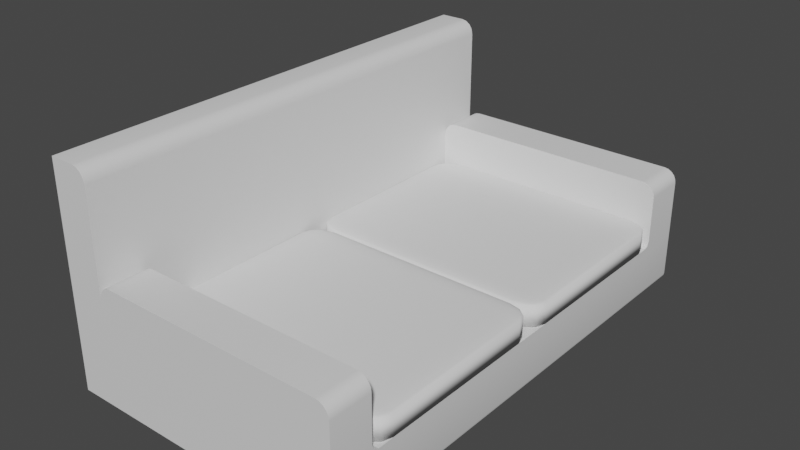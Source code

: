 # Source: couch.blend  (saved by Blender 3.4.6; exported with 4.5.12 LTS)
import bpy
from mathutils import Matrix  # noqa: F401  (used for matrix-valued properties, if any)

bpy.ops.wm.read_factory_settings(use_empty=True)
scene = bpy.context.scene
scene.name = 'Scene'

# ---- collections
col_collection = bpy.data.collections.new('Collection'); scene.collection.children.link(col_collection)

# ---- materials (node trees are filled in below, after node groups)
mat_material = bpy.data.materials.new('Material')
mat_material.alpha_threshold = 0.0
mat_material.use_transparent_shadow = False
mat_material.roughness = 0.5
mat_material.line_color = (0.0, 0.0, 0.0, 1.0)

# ---- node groups
ng_auto_smooth = bpy.data.node_groups.new('Auto Smooth', 'GeometryNodeTree')
_s = ng_auto_smooth.interface.new_socket(name='Geometry', in_out='OUTPUT', socket_type='NodeSocketGeometry')
_s = ng_auto_smooth.interface.new_socket(name='Geometry', in_out='INPUT', socket_type='NodeSocketGeometry')
_s = ng_auto_smooth.interface.new_socket(name='Angle', in_out='INPUT', socket_type='NodeSocketFloat')
_s.subtype = 'ANGLE'
_s.min_value = 0.0
_s.max_value = 3.142
ng_auto_smooth.is_modifier = True
_N = ng_auto_smooth.nodes; _L = ng_auto_smooth.links
n0 = _N.new('NodeGroupOutput'); n0.name = 'Group Output'; n0.location = (480, -100)
n1 = _N.new('NodeGroupInput'); n1.name = 'Group Input'; n1.location = (-420, -300)
n2 = _N.new('NodeGroupInput'); n2.name = 'Group Input.001'; n2.location = (-60, -100)
n3 = _N.new('GeometryNodeSetShadeSmooth'); n3.name = 'Set Shade Smooth'; n3.location = (120, -100)
n3.domain = 'EDGE'
n4 = _N.new('GeometryNodeSetShadeSmooth'); n4.name = 'Set Shade Smooth.001'; n4.location = (300, -100)
n5 = _N.new('GeometryNodeInputMeshEdgeAngle'); n5.name = 'Edge Angle'; n5.location = (-420, -220)
n6 = _N.new('GeometryNodeInputEdgeSmooth'); n6.name = 'Is Edge Smooth'; n6.location = (-60, -160)
n7 = _N.new('GeometryNodeInputShadeSmooth'); n7.name = 'Is Face Smooth'; n7.location = (-240, -340)
n8 = _N.new('FunctionNodeBooleanMath'); n8.name = 'Boolean Math'; n8.location = (-60, -220)
n9 = _N.new('FunctionNodeCompare'); n9.name = 'Compare'; n9.location = (-240, -180)
n9.operation = 'LESS_EQUAL'
_L.new(n5.outputs[0], n9.inputs[0])
_L.new(n4.outputs[0], n0.inputs[0])
_L.new(n1.outputs[1], n9.inputs[1])
_L.new(n9.outputs[0], n8.inputs[0])
_L.new(n7.outputs[0], n8.inputs[1])
_L.new(n2.outputs[0], n3.inputs[0])
_L.new(n6.outputs[0], n3.inputs[1])
_L.new(n3.outputs[0], n4.inputs[0])
_L.new(n8.outputs[0], n3.inputs[2])
n0.is_active_output = True

# ---- material node trees
mat_material.use_nodes = True; mat_material.node_tree.nodes.clear()
_N = mat_material.node_tree.nodes; _L = mat_material.node_tree.links
n0 = _N.new('ShaderNodeOutputMaterial'); n0.name = 'Material Output'; n0.location = (300, 300)
n1 = _N.new('ShaderNodeBsdfPrincipled'); n1.name = 'Principled BSDF'; n1.location = (10, 300)
n1.distribution = 'GGX'
n1.subsurface_method = 'RANDOM_WALK_SKIN'
n1.inputs[3].default_value = 1.45
n1.inputs[27].default_value = (0.0, 0.0, 0.0, 1.0)
n1.inputs[28].default_value = 1.0
_L.new(n1.outputs[0], n0.inputs[0])
n0.is_active_output = True

# ---- world
world_world = bpy.data.worlds.new('World'); scene.world = world_world
world_world.use_nodes = True; world_world.node_tree.nodes.clear()
_N = world_world.node_tree.nodes; _L = world_world.node_tree.links
n0 = _N.new('ShaderNodeOutputWorld'); n0.name = 'World Output'; n0.location = (300, 300)
n1 = _N.new('ShaderNodeBackground'); n1.name = 'Background'; n1.location = (10, 300)
n1.inputs[0].default_value = (0.05088, 0.05088, 0.05088, 1.0)
_L.new(n1.outputs[0], n0.inputs[0])
n0.is_active_output = True
world_world.color = (0.05088, 0.05088, 0.05088)
world_world.use_sun_shadow = False
world_world.sun_shadow_jitter_overblur = 0.0

# ---- meshes
me_cube = bpy.data.meshes.new('Cube')
me_cube.from_pydata([(0.8757, 1.732, 0.1847), (0.8757, -1.732, 0.1847), (-0.8757, 1.732, 0.1847), (-0.8757, 1.732, -0.1847), (-0.8757, -1.732, 0.1847), (-0.8757, -1.732, -0.1847), (-0.8757, 1.428, -0.1847), (-0.8757, -1.428, -0.1847), (-1.147, -1.428, -0.1847), (-1.147, -1.732, -0.1847), (-1.147, -1.732, 0.1847), (-1.147, 1.732, 0.1847), (-1.147, 1.732, -0.1847), (-1.147, 1.428, 0.1847), (-1.147, 1.428, -0.1847), (-1.147, -1.428, 0.1847), (-1.147, 1.428, 1.357), (-1.147, 1.732, 1.357), (-1.147, -1.732, 1.357), (-1.147, -1.428, 1.357), (0.8757, -1.732, 0.5574), (0.7827, -1.732, 0.6503), (0.8711, -1.732, 0.5861), (0.8579, -1.732, 0.612), (0.8373, -1.732, 0.6326), (0.8114, -1.732, 0.6458), (-0.7827, -1.732, 0.6503), (-0.8757, -1.732, 0.5574), (-0.8114, -1.732, 0.6458), (-0.8373, -1.732, 0.6326), (-0.8579, -1.732, 0.612), (-0.8711, -1.732, 0.5861), (0.7827, -1.428, 0.6503), (0.8757, -1.428, 0.5574), (0.8114, -1.428, 0.6458), (0.8373, -1.428, 0.6326), (0.8579, -1.428, 0.612), (0.8711, -1.428, 0.5861), (-0.7827, 1.428, 0.6503), (-0.8757, 1.428, 0.5574), (-0.8114, 1.428, 0.6458), (-0.8373, 1.428, 0.6326), (-0.8579, 1.428, 0.612), (-0.8711, 1.428, 0.5861), (-0.8757, 1.732, 0.5574), (-0.7827, 1.732, 0.6503), (-0.8711, 1.732, 0.5861), (-0.8579, 1.732, 0.612), (-0.8373, 1.732, 0.6326), (-0.8114, 1.732, 0.6458), (0.7827, 1.732, 0.6503), (0.8757, 1.732, 0.5574), (0.8114, 1.732, 0.6458), (0.8373, 1.732, 0.6326), (0.8579, 1.732, 0.612), (0.8711, 1.732, 0.5861), (0.8757, 1.428, 0.5574), (0.7827, 1.428, 0.6503), (0.8711, 1.428, 0.5861), (0.8579, 1.428, 0.612), (0.8373, 1.428, 0.6326), (0.8114, 1.428, 0.6458), (-0.8757, -1.428, 0.5574), (-0.7827, -1.428, 0.6503), (-0.8711, -1.428, 0.5861), (-0.8579, -1.428, 0.612), (-0.8373, -1.428, 0.6326), (-0.8114, -1.428, 0.6458), (-0.9726, 1.428, 1.357), (-0.8757, 1.428, 1.26), (-0.9355, 1.428, 1.35), (-0.9041, 1.428, 1.329), (-0.883, 1.428, 1.297), (-0.9726, 1.732, 1.357), (-0.8757, 1.732, 1.26), (-0.9355, 1.732, 1.35), (-0.9041, 1.732, 1.329), (-0.883, 1.732, 1.297), (-0.8757, -1.732, 1.26), (-0.9726, -1.732, 1.357), (-0.883, -1.732, 1.297), (-0.9041, -1.732, 1.329), (-0.9355, -1.732, 1.35), (-0.8757, -1.428, 1.26), (-0.9726, -1.428, 1.357), (-0.883, -1.428, 1.297), (-0.9041, -1.428, 1.329), (-0.9355, -1.428, 1.35), (0.8757, 1.428, 0.2319), (0.8757, 1.381, 0.1847), (0.8757, 1.428, 0.1376), (0.8757, 1.475, 0.1847), (0.8757, 1.414, 0.1985), (0.8757, -1.381, 0.1847), (0.8757, -1.428, 0.2319), (0.8757, -1.475, 0.1847), (0.8757, -1.428, 0.1376), (0.8757, -1.414, 0.1985), (-0.8757, -1.428, 0.2319), (-0.8757, -1.381, 0.1847), (-0.8757, -1.428, 0.2319), (-0.8757, -1.475, 0.1847), (-0.8757, -1.414, 0.1985), (-0.8757, 1.381, 0.1847), (-0.8757, 1.428, 0.2319), (-0.8757, 1.475, 0.1847), (-0.8757, 1.428, 0.2319), (-0.8757, 1.414, 0.1985), (0.8757, -1.192e-07, 0.1847), (-0.8757, 1.192e-07, 0.1847), (-0.8757, 1.381, 0.1839), (0.8757, 1.381, 0.1839), (0.8757, -1.381, 0.1839), (-0.8757, -1.381, 0.1839), (0.8757, -1.192e-07, 0.1839), (-0.8757, 1.192e-07, 0.1839), (0.8757, 1.732, -0.1483), (0.8392, 1.732, -0.1847), (0.8708, 1.732, -0.1665), (0.8574, 1.732, -0.1798), (0.8392, -1.732, -0.1847), (0.8757, -1.732, -0.1483), (0.8574, -1.732, -0.1798), (0.8708, -1.732, -0.1665), (0.8392, -1.428, -0.1847), (0.8757, -1.428, -0.1483), (0.8574, -1.428, -0.1798), (0.8708, -1.428, -0.1665), (0.8757, 1.428, -0.1483), (0.8392, 1.428, -0.1847), (0.8708, 1.428, -0.1665), (0.8574, 1.428, -0.1798)], [], [(100, 99, 109, 103, 106, 69, 83), (7, 124, 120, 5), (128, 90, 89, 108, 93, 96, 125), (94, 98, 62, 64, 65, 66, 67, 63, 32, 34, 35, 36, 37, 33), (116, 0, 91, 90, 128), (125, 96, 95, 1, 121), (3, 2, 0, 116, 118, 119, 117), (13, 15, 19, 16), (7, 5, 9, 8), (0, 2, 44, 46, 47, 48, 49, 45, 50, 52, 53, 54, 55, 51), (104, 88, 56, 58, 59, 60, 61, 57, 38, 40, 41, 42, 43, 39), (120, 122, 123, 121, 1, 4, 5), (1, 95, 94, 33, 20), (50, 45, 38, 57), (4, 101, 100, 83, 78), (6, 129, 124, 7), (32, 63, 26, 21), (14, 13, 11, 12), (9, 10, 15, 8), (8, 15, 13, 14), (2, 3, 12, 11), (5, 4, 10, 9), (3, 6, 14, 12), (68, 73, 17, 16), (6, 7, 8, 14), (10, 4, 78, 80, 81, 82, 79, 18), (2, 11, 17, 73, 75, 76, 77, 74), (2, 105, 104, 39, 44), (11, 13, 16, 17), (79, 84, 19, 18), (15, 10, 18, 19), (84, 68, 16, 19), (98, 101, 4, 27, 62), (32, 21, 25, 34), (34, 25, 24, 35), (35, 24, 23, 36), (36, 23, 22, 37), (37, 22, 20, 33), (38, 45, 49, 40), (40, 49, 48, 41), (41, 48, 47, 42), (42, 47, 46, 43), (43, 46, 44, 39), (50, 57, 61, 52), (52, 61, 60, 53), (53, 60, 59, 54), (54, 59, 58, 55), (55, 58, 56, 51), (26, 63, 67, 28), (28, 67, 66, 29), (29, 66, 65, 30), (30, 65, 64, 31), (31, 64, 62, 27), (4, 1, 20, 22, 23, 24, 25, 21, 26, 28, 29, 30, 31, 27), (69, 74, 77, 72), (72, 77, 76, 71), (71, 76, 75, 70), (70, 75, 73, 68), (78, 83, 85, 80), (80, 85, 86, 81), (81, 86, 87, 82), (82, 87, 84, 79), (83, 69, 72, 85), (85, 72, 71, 86), (86, 71, 70, 87), (87, 70, 68, 84), (106, 105, 2, 74, 69), (88, 92, 89, 90, 91), (93, 97, 94, 95, 96), (98, 102, 99, 100, 101), (103, 107, 104, 105, 106), (103, 89, 92, 107), (107, 92, 88, 104), (98, 94, 97, 102), (102, 97, 93, 99), (88, 91, 0, 51, 56), (114, 115, 113, 112), (111, 110, 115, 114), (129, 117, 119, 131), (131, 119, 118, 130), (130, 118, 116, 128), (120, 124, 126, 122), (122, 126, 127, 123), (123, 127, 125, 121), (124, 129, 131, 126), (126, 131, 130, 127), (127, 130, 128, 125), (3, 117, 129, 6)])
me_cube.polygons.foreach_set('use_smooth', [True] * 88)
_uv = me_cube.uv_layers.new(name='UVMap')
_uv.uv.foreach_set('vector', [0.875, 0.6667, 0.875, 0.6653, 0.875, 0.625, 0.875, 0.5847, 0.875, 0.5833, 0.875, 0.5833, 0.875, 0.6667, 0.125, 0.6667, 0.3698, 0.6667, 0.3698, 0.75, 0.125, 0.75, 0.3996, 0.5833, 0.5931, 0.5833, 0.625, 0.5847, 0.625, 0.625, 0.625, 0.6653, 0.5931, 0.6667, 0.3996, 0.6667, 0.625, 0.6667, 0.875, 0.6667, 0.875, 0.6667, 0.8744, 0.6667, 0.8725, 0.6667, 0.8695, 0.6667, 0.8658, 0.6667, 0.8617, 0.6667, 0.6383, 0.6667, 0.6342, 0.6667, 0.6305, 0.6667, 0.6258, 0.6667, 0.6252, 0.6667, 0.625, 0.6667, 0.3996, 0.5, 0.625, 0.5, 0.625, 0.5704, 0.5931, 0.5833, 0.3996, 0.5833, 0.3996, 0.6667, 0.5931, 0.6667, 0.625, 0.6796, 0.625, 0.75, 0.3996, 0.75, 0.375, 0.25, 0.625, 0.25, 0.625, 0.5, 0.3996, 0.5, 0.3873, 0.4993, 0.3783, 0.4974, 0.375, 0.4948, 0.625, 0.1667, 0.625, 0.08333, 0.625, 0.08333, 0.625, 0.1667, 0.125, 0.6667, 0.125, 0.75, 0.125, 0.75, 0.125, 0.6667, 0.625, 0.5, 0.625, 0.25, 0.625, 0.25, 0.625, 0.2506, 0.625, 0.2525, 0.625, 0.2555, 0.625, 0.2592, 0.625, 0.2633, 0.625, 0.4867, 0.625, 0.4908, 0.625, 0.4945, 0.625, 0.4975, 0.625, 0.4994, 0.625, 0.5, 0.875, 0.5833, 0.625, 0.5833, 0.625, 0.5833, 0.6252, 0.5833, 0.6258, 0.5833, 0.6305, 0.5833, 0.6342, 0.5833, 0.6383, 0.5833, 0.8617, 0.5833, 0.8658, 0.5833, 0.8695, 0.5833, 0.8725, 0.5833, 0.8744, 0.5833, 0.875, 0.5833, 0.375, 0.7552, 0.3783, 0.7526, 0.3873, 0.7507, 0.3996, 0.75, 0.625, 0.75, 0.625, 1.0, 0.375, 1.0, 0.625, 0.75, 0.625, 0.6796, 0.625, 0.6667, 0.625, 0.6667, 0.625, 0.75, 0.6383, 0.5, 0.8617, 0.5, 0.8617, 0.5833, 0.6383, 0.5833, 0.625, 0.0, 0.625, 0.07041, 0.625, 0.08333, 0.625, 0.08333, 0.625, 0.0, 0.125, 0.5833, 0.3698, 0.5833, 0.3698, 0.6667, 0.125, 0.6667, 0.6383, 0.6667, 0.8617, 0.6667, 0.8617, 0.75, 0.6383, 0.75, 0.375, 0.1667, 0.625, 0.1667, 0.625, 0.25, 0.375, 0.25, 0.375, 0.0, 0.625, 0.0, 0.625, 0.08333, 0.375, 0.08333, 0.375, 0.08333, 0.625, 0.08333, 0.625, 0.1667, 0.375, 0.1667, 0.625, 0.25, 0.375, 0.25, 0.375, 0.25, 0.625, 0.25, 0.375, 1.0, 0.625, 1.0, 0.625, 1.0, 0.375, 1.0, 0.125, 0.5, 0.125, 0.5833, 0.125, 0.5833, 0.125, 0.5, 0.625, 0.1667, 0.625, 0.25, 0.625, 0.25, 0.625, 0.1667, 0.125, 0.5833, 0.125, 0.6667, 0.125, 0.6667, 0.125, 0.5833, 0.625, 1.0, 0.625, 1.0, 0.625, 1.0, 0.625, 1.0, 0.625, 1.0, 0.625, 1.0, 0.625, 1.0, 0.625, 1.0, 0.625, 0.25, 0.625, 0.25, 0.625, 0.25, 0.625, 0.25, 0.625, 0.25, 0.625, 0.25, 0.625, 0.25, 0.625, 0.25, 0.625, 0.25, 0.625, 0.1796, 0.625, 0.1667, 0.625, 0.1667, 0.625, 0.25, 0.625, 0.25, 0.625, 0.1667, 0.625, 0.1667, 0.625, 0.25, 0.625, 0.0, 0.625, 0.08333, 0.625, 0.08333, 0.625, 0.0, 0.625, 0.08333, 0.625, 0.0, 0.625, 0.0, 0.625, 0.08333, 0.875, 0.6667, 0.875, 0.5833, 0.875, 0.5833, 0.875, 0.6667, 0.625, 0.08333, 0.625, 0.07041, 0.625, 0.0, 0.625, 0.0, 0.625, 0.08333, 0.6383, 0.6667, 0.6383, 0.75, 0.6342, 0.75, 0.6342, 0.6667, 0.6342, 0.6667, 0.6342, 0.75, 0.6305, 0.75, 0.6305, 0.6667, 0.6305, 0.6667, 0.6305, 0.75, 0.625, 0.75, 0.6258, 0.6667, 0.6258, 0.6667, 0.625, 0.75, 0.625, 0.75, 0.6252, 0.6667, 0.6252, 0.6667, 0.625, 0.75, 0.625, 0.75, 0.625, 0.6667, 0.8617, 0.5833, 0.8617, 0.5, 0.8658, 0.5, 0.8658, 0.5833, 0.8658, 0.5833, 0.8658, 0.5, 0.875, 0.5, 0.875, 0.5833, 0.625, 0.1667, 0.625, 0.25, 0.625, 0.25, 0.625, 0.1667, 0.625, 0.1667, 0.625, 0.25, 0.625, 0.25, 0.625, 0.1667, 0.625, 0.1667, 0.625, 0.25, 0.625, 0.25, 0.625, 0.1667, 0.6383, 0.5, 0.6383, 0.5833, 0.6342, 0.5833, 0.6342, 0.5, 0.6342, 0.5, 0.6342, 0.5833, 0.6305, 0.5833, 0.6305, 0.5, 0.6305, 0.5, 0.6305, 0.5833, 0.6258, 0.5833, 0.625, 0.5, 0.625, 0.5, 0.6258, 0.5833, 0.6252, 0.5833, 0.625, 0.5, 0.625, 0.5, 0.6252, 0.5833, 0.625, 0.5833, 0.625, 0.5, 0.8617, 0.75, 0.8617, 0.6667, 0.8658, 0.6667, 0.8658, 0.75, 0.8658, 0.75, 0.8658, 0.6667, 0.875, 0.6667, 0.875, 0.75, 0.625, 0.0, 0.625, 0.08333, 0.625, 0.08333, 0.625, 0.0, 0.625, 0.0, 0.625, 0.08333, 0.625, 0.08333, 0.625, 0.0, 0.625, 0.0, 0.625, 0.08333, 0.625, 0.08333, 0.625, 0.0, 0.625, 1.0, 0.625, 0.75, 0.625, 0.75, 0.625, 0.7506, 0.625, 0.7525, 0.625, 0.7555, 0.625, 0.7592, 0.625, 0.7633, 0.625, 0.9867, 0.625, 0.9908, 0.625, 0.9945, 0.625, 0.9975, 0.625, 0.9994, 0.625, 1.0, 0.625, 0.1667, 0.625, 0.25, 0.625, 0.25, 0.625, 0.1667, 0.625, 0.1667, 0.625, 0.25, 0.625, 0.25, 0.625, 0.1667, 0.625, 0.1667, 0.625, 0.25, 0.625, 0.25, 0.625, 0.1667, 0.625, 0.1667, 0.625, 0.25, 0.625, 0.25, 0.625, 0.1667, 0.625, 0.0, 0.625, 0.08333, 0.625, 0.08333, 0.625, 0.0, 0.625, 0.0, 0.625, 0.08333, 0.625, 0.08333, 0.625, 0.0, 0.625, 0.0, 0.625, 0.08333, 0.625, 0.08333, 0.625, 0.0, 0.625, 0.0, 0.625, 0.08333, 0.625, 0.08333, 0.625, 0.0, 0.875, 0.6667, 0.875, 0.5833, 0.875, 0.5833, 0.875, 0.6667, 0.875, 0.6667, 0.875, 0.5833, 0.875, 0.5833, 0.875, 0.6667, 0.875, 0.6667, 0.875, 0.5833, 0.875, 0.5833, 0.875, 0.6667, 0.875, 0.6667, 0.875, 0.5833, 0.875, 0.5833, 0.875, 0.6667, 0.625, 0.1667, 0.625, 0.1796, 0.625, 0.25, 0.625, 0.25, 0.625, 0.1667, 0.625, 0.5833, 0.625, 0.5833, 0.625, 0.5833, 0.5931, 0.5833, 0.625, 0.5704, 0.625, 0.6653, 0.625, 0.6663, 0.625, 0.6667, 0.625, 0.6796, 0.5931, 0.6667, 0.875, 0.6667, 0.875, 0.6663, 0.875, 0.6653, 0.875, 0.6667, 0.875, 0.6667, 0.625, 0.1667, 0.625, 0.1667, 0.625, 0.1667, 0.625, 0.1796, 0.625, 0.1667, 0.875, 0.5847, 0.625, 0.5847, 0.625, 0.5833, 0.875, 0.5833, 0.875, 0.5833, 0.625, 0.5833, 0.625, 0.5833, 0.875, 0.5833, 0.875, 0.6667, 0.625, 0.6667, 0.625, 0.6667, 0.875, 0.6667, 0.875, 0.6667, 0.625, 0.6667, 0.625, 0.6653, 0.875, 0.6653, 0.625, 0.5833, 0.625, 0.5704, 0.625, 0.5, 0.625, 0.5, 0.625, 0.5833, 0.625, 0.625, 0.875, 0.625, 0.875, 0.6653, 0.625, 0.6653, 0.625, 0.5847, 0.875, 0.5847, 0.875, 0.625, 0.625, 0.625, 0.3698, 0.5833, 0.3698, 0.5, 0.3724, 0.5, 0.3724, 0.5833, 0.3724, 0.5833, 0.3724, 0.5, 0.3873, 0.5, 0.3873, 0.5833, 0.3873, 0.5833, 0.3873, 0.5, 0.3996, 0.5, 0.3996, 0.5833, 0.3698, 0.75, 0.3698, 0.6667, 0.3724, 0.6667, 0.3724, 0.75, 0.3724, 0.75, 0.3724, 0.6667, 0.3873, 0.6667, 0.3873, 0.75, 0.3873, 0.75, 0.3873, 0.6667, 0.3996, 0.6667, 0.3996, 0.75, 0.3698, 0.6667, 0.3698, 0.5833, 0.3724, 0.5833, 0.3724, 0.6667, 0.3724, 0.6667, 0.3724, 0.5833, 0.3873, 0.5833, 0.3873, 0.6667, 0.3873, 0.6667, 0.3873, 0.5833, 0.3996, 0.5833, 0.3996, 0.6667, 0.125, 0.5, 0.3698, 0.5, 0.3698, 0.5833, 0.125, 0.5833])
me_cube.materials.append(mat_material)
me_cube.use_mirror_vertex_groups = False
me_cube.update()
me_cube_001 = bpy.data.meshes.new('Cube.001')
me_cube_001.from_pydata([(-0.81, -0.81, -1.0), (-0.81, -1.0, -0.81), (-1.0, -0.81, -0.81), (-0.81, -0.9049, -0.9746), (-0.9049, -0.81, -0.9746), (-0.9009, -0.9009, -0.95), (-0.9049, -0.9746, -0.81), (-0.81, -0.9746, -0.9049), (-0.9009, -0.95, -0.9009), (-0.9746, -0.81, -0.9049), (-0.9746, -0.9049, -0.81), (-0.95, -0.9009, -0.9009), (-0.81, -1.0, 0.81), (-0.81, -0.81, 1.0), (-1.0, -0.81, 0.81), (-0.81, -0.9746, 0.9049), (-0.9049, -0.9746, 0.81), (-0.9009, -0.95, 0.9009), (-0.9049, -0.81, 0.9746), (-0.81, -0.9049, 0.9746), (-0.9009, -0.9009, 0.95), (-0.9746, -0.9049, 0.81), (-0.9746, -0.81, 0.9049), (-0.95, -0.9009, 0.9009), (-0.81, 0.81, -1.0), (-1.0, 0.81, -0.81), (-0.81, 1.0, -0.81), (-0.9049, 0.81, -0.9746), (-0.81, 0.9049, -0.9746), (-0.9009, 0.9009, -0.95), (-0.9746, 0.9049, -0.81), (-0.9746, 0.81, -0.9049), (-0.95, 0.9009, -0.9009), (-0.81, 0.9746, -0.9049), (-0.9049, 0.9746, -0.81), (-0.9009, 0.95, -0.9009), (-0.81, 0.81, 1.0), (-0.81, 1.0, 0.81), (-1.0, 0.81, 0.81), (-0.81, 0.9049, 0.9746), (-0.9049, 0.81, 0.9746), (-0.9009, 0.9009, 0.95), (-0.9049, 0.9746, 0.81), (-0.81, 0.9746, 0.9049), (-0.9009, 0.95, 0.9009), (-0.9746, 0.81, 0.9049), (-0.9746, 0.9049, 0.81), (-0.95, 0.9009, 0.9009), (0.81, -0.81, -1.0), (1.0, -0.81, -0.81), (0.81, -1.0, -0.81), (0.9049, -0.81, -0.9746), (0.81, -0.9049, -0.9746), (0.9009, -0.9009, -0.95), (0.9746, -0.9049, -0.81), (0.9746, -0.81, -0.9049), (0.95, -0.9009, -0.9009), (0.81, -0.9746, -0.9049), (0.9049, -0.9746, -0.81), (0.9009, -0.95, -0.9009), (0.81, -0.81, 1.0), (0.81, -1.0, 0.81), (1.0, -0.81, 0.81), (0.81, -0.9049, 0.9746), (0.9049, -0.81, 0.9746), (0.9009, -0.9009, 0.95), (0.9049, -0.9746, 0.81), (0.81, -0.9746, 0.9049), (0.9009, -0.95, 0.9009), (0.9746, -0.81, 0.9049), (0.9746, -0.9049, 0.81), (0.95, -0.9009, 0.9009), (0.81, 0.81, -1.0), (0.81, 1.0, -0.81), (1.0, 0.81, -0.81), (0.81, 0.9049, -0.9746), (0.9049, 0.81, -0.9746), (0.9009, 0.9009, -0.95), (0.9049, 0.9746, -0.81), (0.81, 0.9746, -0.9049), (0.9009, 0.95, -0.9009), (0.9746, 0.81, -0.9049), (0.9746, 0.9049, -0.81), (0.95, 0.9009, -0.9009), (0.81, 0.81, 1.0), (1.0, 0.81, 0.81), (0.81, 1.0, 0.81), (0.9049, 0.81, 0.9746), (0.81, 0.9049, 0.9746), (0.9009, 0.9009, 0.95), (0.9746, 0.9049, 0.81), (0.9746, 0.81, 0.9049), (0.95, 0.9009, 0.9009), (0.81, 0.9746, 0.9049), (0.9049, 0.9746, 0.81), (0.9009, 0.95, 0.9009)], [], [(50, 61, 12, 1), (74, 85, 62, 49), (84, 36, 13, 60), (2, 14, 38, 25), (26, 37, 86, 73), (0, 3, 5, 4), (3, 7, 8, 5), (1, 6, 8, 7), (6, 10, 11, 8), (2, 9, 11, 10), (9, 4, 5, 11), (5, 8, 11), (12, 15, 17, 16), (15, 19, 20, 17), (13, 18, 20, 19), (18, 22, 23, 20), (14, 21, 23, 22), (21, 16, 17, 23), (17, 20, 23), (24, 27, 29, 28), (27, 31, 32, 29), (25, 30, 32, 31), (30, 34, 35, 32), (26, 33, 35, 34), (33, 28, 29, 35), (29, 32, 35), (36, 39, 41, 40), (39, 43, 44, 41), (37, 42, 44, 43), (42, 46, 47, 44), (38, 45, 47, 46), (45, 40, 41, 47), (41, 44, 47), (48, 51, 53, 52), (51, 55, 56, 53), (49, 54, 56, 55), (54, 58, 59, 56), (50, 57, 59, 58), (57, 52, 53, 59), (53, 56, 59), (60, 63, 65, 64), (63, 67, 68, 65), (61, 66, 68, 67), (66, 70, 71, 68), (62, 69, 71, 70), (69, 64, 65, 71), (65, 68, 71), (72, 75, 77, 76), (75, 79, 80, 77), (73, 78, 80, 79), (78, 82, 83, 80), (74, 81, 83, 82), (81, 76, 77, 83), (77, 80, 83), (84, 87, 89, 88), (87, 91, 92, 89), (85, 90, 92, 91), (90, 94, 95, 92), (86, 93, 95, 94), (93, 88, 89, 95), (89, 92, 95), (24, 0, 4, 27), (27, 4, 9, 31), (31, 9, 2, 25), (1, 12, 16, 6), (6, 16, 21, 10), (10, 21, 14, 2), (13, 36, 40, 18), (18, 40, 45, 22), (22, 45, 38, 14), (37, 26, 34, 42), (42, 34, 30, 46), (46, 30, 25, 38), (72, 24, 28, 75), (75, 28, 33, 79), (79, 33, 26, 73), (36, 84, 88, 39), (39, 88, 93, 43), (43, 93, 86, 37), (85, 74, 82, 90), (90, 82, 78, 94), (94, 78, 73, 86), (48, 72, 76, 51), (51, 76, 81, 55), (55, 81, 74, 49), (84, 60, 64, 87), (87, 64, 69, 91), (91, 69, 62, 85), (61, 50, 58, 66), (66, 58, 54, 70), (70, 54, 49, 62), (0, 48, 52, 3), (3, 52, 57, 7), (7, 57, 50, 1), (60, 13, 19, 63), (63, 19, 15, 67), (67, 15, 12, 61), (24, 72, 48, 0)])
me_cube_001.polygons.foreach_set('use_smooth', [True] * 98)
_uv = me_cube_001.uv_layers.new(name='UVMap')
_uv.uv.foreach_set('vector', [0.3988, 0.7738, 0.6013, 0.7738, 0.6012, 0.9762, 0.3988, 0.9763, 0.3988, 0.5238, 0.6013, 0.5238, 0.6012, 0.7262, 0.3988, 0.7263, 0.6488, 0.5238, 0.8513, 0.5238, 0.8512, 0.7262, 0.6488, 0.7263, 0.3988, 0.02375, 0.6013, 0.02375, 0.6012, 0.2262, 0.3988, 0.2263, 0.3988, 0.2738, 0.6013, 0.2738, 0.6012, 0.4762, 0.3988, 0.4763, 0.1488, 0.7263, 0.1488, 0.7381, 0.1374, 0.7376, 0.1369, 0.7263, 0.1488, 0.7381, 0.1488, 0.75, 0.1374, 0.75, 0.1374, 0.7376, 0.3988, 0.9763, 0.3988, 1.0, 0.375, 0.9876, 0.375, 0.9762, 0.3988, 0.0, 0.3988, 0.01189, 0.375, 0.01239, 0.375, 0.0, 0.3988, 0.02375, 0.375, 0.02375, 0.375, 0.01239, 0.3988, 0.01189, 0.125, 0.7262, 0.1369, 0.7263, 0.1374, 0.7376, 0.125, 0.7376, 0.1374, 0.7376, 0.1374, 0.75, 0.125, 0.7376, 0.6012, 0.9762, 0.6131, 0.9762, 0.6126, 1.0, 0.6012, 1.0, 0.6131, 0.9762, 0.625, 0.9762, 0.625, 1.0, 0.6126, 1.0, 0.8512, 0.7262, 0.875, 0.7262, 0.875, 0.7376, 0.8513, 0.75, 0.625, 0.02375, 0.6131, 0.02375, 0.6126, 0.01239, 0.625, 0.01239, 0.6013, 0.02375, 0.6013, 0.01189, 0.6126, 0.01239, 0.6131, 0.02375, 0.6013, 0.01189, 0.6012, 0.0, 0.6126, 0.0, 0.6126, 0.01239, 0.6126, 0.0, 0.625, 0.01239, 0.6126, 0.01239, 0.1488, 0.5238, 0.1369, 0.5238, 0.1374, 0.5124, 0.1487, 0.5119, 0.1369, 0.5238, 0.125, 0.5238, 0.125, 0.5124, 0.1374, 0.5124, 0.3988, 0.2263, 0.3988, 0.2381, 0.375, 0.2376, 0.375, 0.2262, 0.3988, 0.2381, 0.3988, 0.2619, 0.375, 0.2624, 0.375, 0.2376, 0.3988, 0.2738, 0.375, 0.2738, 0.375, 0.2624, 0.3988, 0.2619, 0.1488, 0.5, 0.1487, 0.5119, 0.1374, 0.5124, 0.1374, 0.5, 0.1374, 0.5124, 0.125, 0.5124, 0.1374, 0.5, 0.8513, 0.5238, 0.8513, 0.5, 0.875, 0.5124, 0.875, 0.5238, 0.625, 0.2738, 0.6131, 0.2738, 0.6126, 0.2624, 0.625, 0.25, 0.6013, 0.2738, 0.6013, 0.2619, 0.6126, 0.2624, 0.6131, 0.2738, 0.6013, 0.2619, 0.6012, 0.2381, 0.6126, 0.2376, 0.6126, 0.2624, 0.6012, 0.2262, 0.6131, 0.2262, 0.6126, 0.2376, 0.6012, 0.2381, 0.6131, 0.2262, 0.625, 0.2262, 0.625, 0.2376, 0.6126, 0.2376, 0.625, 0.2376, 0.6126, 0.2437, 0.6126, 0.2376, 0.3512, 0.7262, 0.3631, 0.7263, 0.3626, 0.7376, 0.3513, 0.7381, 0.3631, 0.7263, 0.3869, 0.7263, 0.3874, 0.7376, 0.3626, 0.7376, 0.3988, 0.7263, 0.3988, 0.7381, 0.3874, 0.7376, 0.3869, 0.7263, 0.3988, 0.7381, 0.3988, 0.7619, 0.375, 0.7624, 0.3874, 0.7376, 0.3988, 0.7738, 0.375, 0.7738, 0.375, 0.7624, 0.3988, 0.7619, 0.3512, 0.75, 0.3513, 0.7381, 0.3626, 0.7376, 0.3626, 0.75, 0.3626, 0.7376, 0.3687, 0.7376, 0.3626, 0.75, 0.6488, 0.7263, 0.6487, 0.75, 0.6374, 0.75, 0.6369, 0.7263, 0.625, 0.7738, 0.6131, 0.7738, 0.6126, 0.7624, 0.625, 0.7624, 0.6013, 0.7738, 0.6013, 0.7619, 0.6126, 0.7624, 0.6131, 0.7738, 0.6013, 0.7619, 0.6012, 0.7381, 0.6126, 0.7376, 0.6126, 0.7624, 0.6012, 0.7262, 0.6131, 0.7263, 0.6126, 0.7376, 0.6012, 0.7381, 0.6131, 0.7263, 0.6369, 0.7263, 0.6374, 0.75, 0.6126, 0.7376, 0.625, 0.7624, 0.6126, 0.7624, 0.6126, 0.7563, 0.3513, 0.5238, 0.3513, 0.5119, 0.3626, 0.5124, 0.3631, 0.5237, 0.3513, 0.5119, 0.3512, 0.5, 0.3626, 0.5, 0.3626, 0.5124, 0.3988, 0.4763, 0.3988, 0.4881, 0.375, 0.4876, 0.375, 0.4762, 0.3988, 0.4881, 0.3988, 0.5119, 0.3874, 0.5124, 0.375, 0.4876, 0.3988, 0.5238, 0.3869, 0.5238, 0.3874, 0.5124, 0.3988, 0.5119, 0.3869, 0.5238, 0.3631, 0.5237, 0.3626, 0.5124, 0.3874, 0.5124, 0.3626, 0.5124, 0.3626, 0.5, 0.3687, 0.5124, 0.6488, 0.5238, 0.6369, 0.5238, 0.6374, 0.5, 0.6487, 0.5, 0.6369, 0.5238, 0.6131, 0.5237, 0.6126, 0.5124, 0.6374, 0.5, 0.6013, 0.5238, 0.6013, 0.5119, 0.6126, 0.5124, 0.6131, 0.5237, 0.6013, 0.5119, 0.6012, 0.4881, 0.6126, 0.4876, 0.6126, 0.5124, 0.6012, 0.4762, 0.6131, 0.4762, 0.6126, 0.4876, 0.6012, 0.4881, 0.6131, 0.4762, 0.625, 0.4762, 0.625, 0.4876, 0.6126, 0.4876, 0.625, 0.4876, 0.6126, 0.4937, 0.6126, 0.4876, 0.1488, 0.5238, 0.1488, 0.7263, 0.1369, 0.7263, 0.1369, 0.5238, 0.1369, 0.5238, 0.1369, 0.7263, 0.125, 0.7262, 0.125, 0.5238, 0.375, 0.2262, 0.375, 0.02375, 0.3988, 0.02375, 0.3988, 0.2263, 0.3988, 0.9763, 0.6012, 0.9762, 0.6012, 1.0, 0.3988, 1.0, 0.3988, 0.0, 0.6012, 0.0, 0.6013, 0.01189, 0.3988, 0.01189, 0.3988, 0.01189, 0.6013, 0.01189, 0.6013, 0.02375, 0.3988, 0.02375, 0.8512, 0.7262, 0.8513, 0.5238, 0.875, 0.5238, 0.875, 0.7262, 0.625, 0.02375, 0.625, 0.2262, 0.6131, 0.2262, 0.6131, 0.02375, 0.6131, 0.02375, 0.6131, 0.2262, 0.6012, 0.2262, 0.6013, 0.02375, 0.6013, 0.2738, 0.3988, 0.2738, 0.3988, 0.2619, 0.6013, 0.2619, 0.6013, 0.2619, 0.3988, 0.2619, 0.3988, 0.2381, 0.6012, 0.2381, 0.6012, 0.2381, 0.3988, 0.2381, 0.3988, 0.2263, 0.6012, 0.2262, 0.3513, 0.5238, 0.1488, 0.5238, 0.1487, 0.5119, 0.3513, 0.5119, 0.3513, 0.5119, 0.1487, 0.5119, 0.1488, 0.5, 0.3512, 0.5, 0.375, 0.4762, 0.375, 0.2738, 0.3988, 0.2738, 0.3988, 0.4763, 0.8513, 0.5238, 0.6488, 0.5238, 0.6487, 0.5, 0.8513, 0.5, 0.625, 0.2738, 0.625, 0.4762, 0.6131, 0.4762, 0.6131, 0.2738, 0.6131, 0.2738, 0.6131, 0.4762, 0.6012, 0.4762, 0.6013, 0.2738, 0.6013, 0.5238, 0.3988, 0.5238, 0.3988, 0.5119, 0.6013, 0.5119, 0.6013, 0.5119, 0.3988, 0.5119, 0.3988, 0.4881, 0.6012, 0.4881, 0.6012, 0.4881, 0.3988, 0.4881, 0.3988, 0.4763, 0.6012, 0.4762, 0.3512, 0.7262, 0.3513, 0.5238, 0.3631, 0.5237, 0.3631, 0.7263, 0.3631, 0.7263, 0.3631, 0.5237, 0.3869, 0.5238, 0.3869, 0.7263, 0.3869, 0.7263, 0.3869, 0.5238, 0.3988, 0.5238, 0.3988, 0.7263, 0.6488, 0.5238, 0.6488, 0.7263, 0.6369, 0.7263, 0.6369, 0.5238, 0.6369, 0.5238, 0.6369, 0.7263, 0.6131, 0.7263, 0.6131, 0.5237, 0.6131, 0.5237, 0.6131, 0.7263, 0.6012, 0.7262, 0.6013, 0.5238, 0.6013, 0.7738, 0.3988, 0.7738, 0.3988, 0.7619, 0.6013, 0.7619, 0.6013, 0.7619, 0.3988, 0.7619, 0.3988, 0.7381, 0.6012, 0.7381, 0.6012, 0.7381, 0.3988, 0.7381, 0.3988, 0.7263, 0.6012, 0.7262, 0.1488, 0.7263, 0.3512, 0.7262, 0.3513, 0.7381, 0.1488, 0.7381, 0.1488, 0.7381, 0.3513, 0.7381, 0.3512, 0.75, 0.1488, 0.75, 0.375, 0.9762, 0.375, 0.7738, 0.3988, 0.7738, 0.3988, 0.9763, 0.6488, 0.7263, 0.8512, 0.7262, 0.8513, 0.75, 0.6487, 0.75, 0.625, 0.7738, 0.625, 0.9762, 0.6131, 0.9762, 0.6131, 0.7738, 0.6131, 0.7738, 0.6131, 0.9762, 0.6012, 0.9762, 0.6013, 0.7738, 0.1488, 0.5238, 0.3513, 0.5238, 0.3512, 0.7262, 0.1488, 0.7263])
me_cube_001.update()
me_cube_002 = bpy.data.meshes.new('Cube.002')
me_cube_002.from_pydata([(-0.81, -0.81, -1.0), (-0.81, -1.0, -0.81), (-1.0, -0.81, -0.81), (-0.81, -0.9049, -0.9746), (-0.9049, -0.81, -0.9746), (-0.9009, -0.9009, -0.95), (-0.9049, -0.9746, -0.81), (-0.81, -0.9746, -0.9049), (-0.9009, -0.95, -0.9009), (-0.9746, -0.81, -0.9049), (-0.9746, -0.9049, -0.81), (-0.95, -0.9009, -0.9009), (-0.81, -1.0, 0.81), (-0.81, -0.81, 1.0), (-1.0, -0.81, 0.81), (-0.81, -0.9746, 0.9049), (-0.9049, -0.9746, 0.81), (-0.9009, -0.95, 0.9009), (-0.9049, -0.81, 0.9746), (-0.81, -0.9049, 0.9746), (-0.9009, -0.9009, 0.95), (-0.9746, -0.9049, 0.81), (-0.9746, -0.81, 0.9049), (-0.95, -0.9009, 0.9009), (-0.81, 0.81, -1.0), (-1.0, 0.81, -0.81), (-0.81, 1.0, -0.81), (-0.9049, 0.81, -0.9746), (-0.81, 0.9049, -0.9746), (-0.9009, 0.9009, -0.95), (-0.9746, 0.9049, -0.81), (-0.9746, 0.81, -0.9049), (-0.95, 0.9009, -0.9009), (-0.81, 0.9746, -0.9049), (-0.9049, 0.9746, -0.81), (-0.9009, 0.95, -0.9009), (-0.81, 0.81, 1.0), (-0.81, 1.0, 0.81), (-1.0, 0.81, 0.81), (-0.81, 0.9049, 0.9746), (-0.9049, 0.81, 0.9746), (-0.9009, 0.9009, 0.95), (-0.9049, 0.9746, 0.81), (-0.81, 0.9746, 0.9049), (-0.9009, 0.95, 0.9009), (-0.9746, 0.81, 0.9049), (-0.9746, 0.9049, 0.81), (-0.95, 0.9009, 0.9009), (0.81, -0.81, -1.0), (1.0, -0.81, -0.81), (0.81, -1.0, -0.81), (0.9049, -0.81, -0.9746), (0.81, -0.9049, -0.9746), (0.9009, -0.9009, -0.95), (0.9746, -0.9049, -0.81), (0.9746, -0.81, -0.9049), (0.95, -0.9009, -0.9009), (0.81, -0.9746, -0.9049), (0.9049, -0.9746, -0.81), (0.9009, -0.95, -0.9009), (0.81, -0.81, 1.0), (0.81, -1.0, 0.81), (1.0, -0.81, 0.81), (0.81, -0.9049, 0.9746), (0.9049, -0.81, 0.9746), (0.9009, -0.9009, 0.95), (0.9049, -0.9746, 0.81), (0.81, -0.9746, 0.9049), (0.9009, -0.95, 0.9009), (0.9746, -0.81, 0.9049), (0.9746, -0.9049, 0.81), (0.95, -0.9009, 0.9009), (0.81, 0.81, -1.0), (0.81, 1.0, -0.81), (1.0, 0.81, -0.81), (0.81, 0.9049, -0.9746), (0.9049, 0.81, -0.9746), (0.9009, 0.9009, -0.95), (0.9049, 0.9746, -0.81), (0.81, 0.9746, -0.9049), (0.9009, 0.95, -0.9009), (0.9746, 0.81, -0.9049), (0.9746, 0.9049, -0.81), (0.95, 0.9009, -0.9009), (0.81, 0.81, 1.0), (1.0, 0.81, 0.81), (0.81, 1.0, 0.81), (0.9049, 0.81, 0.9746), (0.81, 0.9049, 0.9746), (0.9009, 0.9009, 0.95), (0.9746, 0.9049, 0.81), (0.9746, 0.81, 0.9049), (0.95, 0.9009, 0.9009), (0.81, 0.9746, 0.9049), (0.9049, 0.9746, 0.81), (0.9009, 0.95, 0.9009)], [], [(50, 61, 12, 1), (74, 85, 62, 49), (84, 36, 13, 60), (2, 14, 38, 25), (26, 37, 86, 73), (0, 3, 5, 4), (3, 7, 8, 5), (1, 6, 8, 7), (6, 10, 11, 8), (2, 9, 11, 10), (9, 4, 5, 11), (5, 8, 11), (12, 15, 17, 16), (15, 19, 20, 17), (13, 18, 20, 19), (18, 22, 23, 20), (14, 21, 23, 22), (21, 16, 17, 23), (17, 20, 23), (24, 27, 29, 28), (27, 31, 32, 29), (25, 30, 32, 31), (30, 34, 35, 32), (26, 33, 35, 34), (33, 28, 29, 35), (29, 32, 35), (36, 39, 41, 40), (39, 43, 44, 41), (37, 42, 44, 43), (42, 46, 47, 44), (38, 45, 47, 46), (45, 40, 41, 47), (41, 44, 47), (48, 51, 53, 52), (51, 55, 56, 53), (49, 54, 56, 55), (54, 58, 59, 56), (50, 57, 59, 58), (57, 52, 53, 59), (53, 56, 59), (60, 63, 65, 64), (63, 67, 68, 65), (61, 66, 68, 67), (66, 70, 71, 68), (62, 69, 71, 70), (69, 64, 65, 71), (65, 68, 71), (72, 75, 77, 76), (75, 79, 80, 77), (73, 78, 80, 79), (78, 82, 83, 80), (74, 81, 83, 82), (81, 76, 77, 83), (77, 80, 83), (84, 87, 89, 88), (87, 91, 92, 89), (85, 90, 92, 91), (90, 94, 95, 92), (86, 93, 95, 94), (93, 88, 89, 95), (89, 92, 95), (24, 0, 4, 27), (27, 4, 9, 31), (31, 9, 2, 25), (1, 12, 16, 6), (6, 16, 21, 10), (10, 21, 14, 2), (13, 36, 40, 18), (18, 40, 45, 22), (22, 45, 38, 14), (37, 26, 34, 42), (42, 34, 30, 46), (46, 30, 25, 38), (72, 24, 28, 75), (75, 28, 33, 79), (79, 33, 26, 73), (36, 84, 88, 39), (39, 88, 93, 43), (43, 93, 86, 37), (85, 74, 82, 90), (90, 82, 78, 94), (94, 78, 73, 86), (48, 72, 76, 51), (51, 76, 81, 55), (55, 81, 74, 49), (84, 60, 64, 87), (87, 64, 69, 91), (91, 69, 62, 85), (61, 50, 58, 66), (66, 58, 54, 70), (70, 54, 49, 62), (0, 48, 52, 3), (3, 52, 57, 7), (7, 57, 50, 1), (60, 13, 19, 63), (63, 19, 15, 67), (67, 15, 12, 61), (24, 72, 48, 0)])
me_cube_002.polygons.foreach_set('use_smooth', [True] * 98)
_uv = me_cube_002.uv_layers.new(name='UVMap')
_uv.uv.foreach_set('vector', [0.3988, 0.7738, 0.6013, 0.7738, 0.6012, 0.9762, 0.3988, 0.9763, 0.3988, 0.5238, 0.6013, 0.5238, 0.6012, 0.7262, 0.3988, 0.7263, 0.6488, 0.5238, 0.8513, 0.5238, 0.8512, 0.7262, 0.6488, 0.7263, 0.3988, 0.02375, 0.6013, 0.02375, 0.6012, 0.2262, 0.3988, 0.2263, 0.3988, 0.2738, 0.6013, 0.2738, 0.6012, 0.4762, 0.3988, 0.4763, 0.1488, 0.7263, 0.1488, 0.7381, 0.1374, 0.7376, 0.1369, 0.7263, 0.1488, 0.7381, 0.1488, 0.75, 0.1374, 0.75, 0.1374, 0.7376, 0.3988, 0.9763, 0.3988, 1.0, 0.375, 0.9876, 0.375, 0.9762, 0.3988, 0.0, 0.3988, 0.01189, 0.375, 0.01239, 0.375, 0.0, 0.3988, 0.02375, 0.375, 0.02375, 0.375, 0.01239, 0.3988, 0.01189, 0.125, 0.7262, 0.1369, 0.7263, 0.1374, 0.7376, 0.125, 0.7376, 0.1374, 0.7376, 0.1374, 0.75, 0.125, 0.7376, 0.6012, 0.9762, 0.6131, 0.9762, 0.6126, 1.0, 0.6012, 1.0, 0.6131, 0.9762, 0.625, 0.9762, 0.625, 1.0, 0.6126, 1.0, 0.8512, 0.7262, 0.875, 0.7262, 0.875, 0.7376, 0.8513, 0.75, 0.625, 0.02375, 0.6131, 0.02375, 0.6126, 0.01239, 0.625, 0.01239, 0.6013, 0.02375, 0.6013, 0.01189, 0.6126, 0.01239, 0.6131, 0.02375, 0.6013, 0.01189, 0.6012, 0.0, 0.6126, 0.0, 0.6126, 0.01239, 0.6126, 0.0, 0.625, 0.01239, 0.6126, 0.01239, 0.1488, 0.5238, 0.1369, 0.5238, 0.1374, 0.5124, 0.1487, 0.5119, 0.1369, 0.5238, 0.125, 0.5238, 0.125, 0.5124, 0.1374, 0.5124, 0.3988, 0.2263, 0.3988, 0.2381, 0.375, 0.2376, 0.375, 0.2262, 0.3988, 0.2381, 0.3988, 0.2619, 0.375, 0.2624, 0.375, 0.2376, 0.3988, 0.2738, 0.375, 0.2738, 0.375, 0.2624, 0.3988, 0.2619, 0.1488, 0.5, 0.1487, 0.5119, 0.1374, 0.5124, 0.1374, 0.5, 0.1374, 0.5124, 0.125, 0.5124, 0.1374, 0.5, 0.8513, 0.5238, 0.8513, 0.5, 0.875, 0.5124, 0.875, 0.5238, 0.625, 0.2738, 0.6131, 0.2738, 0.6126, 0.2624, 0.625, 0.25, 0.6013, 0.2738, 0.6013, 0.2619, 0.6126, 0.2624, 0.6131, 0.2738, 0.6013, 0.2619, 0.6012, 0.2381, 0.6126, 0.2376, 0.6126, 0.2624, 0.6012, 0.2262, 0.6131, 0.2262, 0.6126, 0.2376, 0.6012, 0.2381, 0.6131, 0.2262, 0.625, 0.2262, 0.625, 0.2376, 0.6126, 0.2376, 0.625, 0.2376, 0.6126, 0.2437, 0.6126, 0.2376, 0.3512, 0.7262, 0.3631, 0.7263, 0.3626, 0.7376, 0.3513, 0.7381, 0.3631, 0.7263, 0.3869, 0.7263, 0.3874, 0.7376, 0.3626, 0.7376, 0.3988, 0.7263, 0.3988, 0.7381, 0.3874, 0.7376, 0.3869, 0.7263, 0.3988, 0.7381, 0.3988, 0.7619, 0.375, 0.7624, 0.3874, 0.7376, 0.3988, 0.7738, 0.375, 0.7738, 0.375, 0.7624, 0.3988, 0.7619, 0.3512, 0.75, 0.3513, 0.7381, 0.3626, 0.7376, 0.3626, 0.75, 0.3626, 0.7376, 0.3687, 0.7376, 0.3626, 0.75, 0.6488, 0.7263, 0.6487, 0.75, 0.6374, 0.75, 0.6369, 0.7263, 0.625, 0.7738, 0.6131, 0.7738, 0.6126, 0.7624, 0.625, 0.7624, 0.6013, 0.7738, 0.6013, 0.7619, 0.6126, 0.7624, 0.6131, 0.7738, 0.6013, 0.7619, 0.6012, 0.7381, 0.6126, 0.7376, 0.6126, 0.7624, 0.6012, 0.7262, 0.6131, 0.7263, 0.6126, 0.7376, 0.6012, 0.7381, 0.6131, 0.7263, 0.6369, 0.7263, 0.6374, 0.75, 0.6126, 0.7376, 0.625, 0.7624, 0.6126, 0.7624, 0.6126, 0.7563, 0.3513, 0.5238, 0.3513, 0.5119, 0.3626, 0.5124, 0.3631, 0.5237, 0.3513, 0.5119, 0.3512, 0.5, 0.3626, 0.5, 0.3626, 0.5124, 0.3988, 0.4763, 0.3988, 0.4881, 0.375, 0.4876, 0.375, 0.4762, 0.3988, 0.4881, 0.3988, 0.5119, 0.3874, 0.5124, 0.375, 0.4876, 0.3988, 0.5238, 0.3869, 0.5238, 0.3874, 0.5124, 0.3988, 0.5119, 0.3869, 0.5238, 0.3631, 0.5237, 0.3626, 0.5124, 0.3874, 0.5124, 0.3626, 0.5124, 0.3626, 0.5, 0.3687, 0.5124, 0.6488, 0.5238, 0.6369, 0.5238, 0.6374, 0.5, 0.6487, 0.5, 0.6369, 0.5238, 0.6131, 0.5237, 0.6126, 0.5124, 0.6374, 0.5, 0.6013, 0.5238, 0.6013, 0.5119, 0.6126, 0.5124, 0.6131, 0.5237, 0.6013, 0.5119, 0.6012, 0.4881, 0.6126, 0.4876, 0.6126, 0.5124, 0.6012, 0.4762, 0.6131, 0.4762, 0.6126, 0.4876, 0.6012, 0.4881, 0.6131, 0.4762, 0.625, 0.4762, 0.625, 0.4876, 0.6126, 0.4876, 0.625, 0.4876, 0.6126, 0.4937, 0.6126, 0.4876, 0.1488, 0.5238, 0.1488, 0.7263, 0.1369, 0.7263, 0.1369, 0.5238, 0.1369, 0.5238, 0.1369, 0.7263, 0.125, 0.7262, 0.125, 0.5238, 0.375, 0.2262, 0.375, 0.02375, 0.3988, 0.02375, 0.3988, 0.2263, 0.3988, 0.9763, 0.6012, 0.9762, 0.6012, 1.0, 0.3988, 1.0, 0.3988, 0.0, 0.6012, 0.0, 0.6013, 0.01189, 0.3988, 0.01189, 0.3988, 0.01189, 0.6013, 0.01189, 0.6013, 0.02375, 0.3988, 0.02375, 0.8512, 0.7262, 0.8513, 0.5238, 0.875, 0.5238, 0.875, 0.7262, 0.625, 0.02375, 0.625, 0.2262, 0.6131, 0.2262, 0.6131, 0.02375, 0.6131, 0.02375, 0.6131, 0.2262, 0.6012, 0.2262, 0.6013, 0.02375, 0.6013, 0.2738, 0.3988, 0.2738, 0.3988, 0.2619, 0.6013, 0.2619, 0.6013, 0.2619, 0.3988, 0.2619, 0.3988, 0.2381, 0.6012, 0.2381, 0.6012, 0.2381, 0.3988, 0.2381, 0.3988, 0.2263, 0.6012, 0.2262, 0.3513, 0.5238, 0.1488, 0.5238, 0.1487, 0.5119, 0.3513, 0.5119, 0.3513, 0.5119, 0.1487, 0.5119, 0.1488, 0.5, 0.3512, 0.5, 0.375, 0.4762, 0.375, 0.2738, 0.3988, 0.2738, 0.3988, 0.4763, 0.8513, 0.5238, 0.6488, 0.5238, 0.6487, 0.5, 0.8513, 0.5, 0.625, 0.2738, 0.625, 0.4762, 0.6131, 0.4762, 0.6131, 0.2738, 0.6131, 0.2738, 0.6131, 0.4762, 0.6012, 0.4762, 0.6013, 0.2738, 0.6013, 0.5238, 0.3988, 0.5238, 0.3988, 0.5119, 0.6013, 0.5119, 0.6013, 0.5119, 0.3988, 0.5119, 0.3988, 0.4881, 0.6012, 0.4881, 0.6012, 0.4881, 0.3988, 0.4881, 0.3988, 0.4763, 0.6012, 0.4762, 0.3512, 0.7262, 0.3513, 0.5238, 0.3631, 0.5237, 0.3631, 0.7263, 0.3631, 0.7263, 0.3631, 0.5237, 0.3869, 0.5238, 0.3869, 0.7263, 0.3869, 0.7263, 0.3869, 0.5238, 0.3988, 0.5238, 0.3988, 0.7263, 0.6488, 0.5238, 0.6488, 0.7263, 0.6369, 0.7263, 0.6369, 0.5238, 0.6369, 0.5238, 0.6369, 0.7263, 0.6131, 0.7263, 0.6131, 0.5237, 0.6131, 0.5237, 0.6131, 0.7263, 0.6012, 0.7262, 0.6013, 0.5238, 0.6013, 0.7738, 0.3988, 0.7738, 0.3988, 0.7619, 0.6013, 0.7619, 0.6013, 0.7619, 0.3988, 0.7619, 0.3988, 0.7381, 0.6012, 0.7381, 0.6012, 0.7381, 0.3988, 0.7381, 0.3988, 0.7263, 0.6012, 0.7262, 0.1488, 0.7263, 0.3512, 0.7262, 0.3513, 0.7381, 0.1488, 0.7381, 0.1488, 0.7381, 0.3513, 0.7381, 0.3512, 0.75, 0.1488, 0.75, 0.375, 0.9762, 0.375, 0.7738, 0.3988, 0.7738, 0.3988, 0.9763, 0.6488, 0.7263, 0.8512, 0.7262, 0.8513, 0.75, 0.6487, 0.75, 0.625, 0.7738, 0.625, 0.9762, 0.6131, 0.9762, 0.6131, 0.7738, 0.6131, 0.7738, 0.6131, 0.9762, 0.6012, 0.9762, 0.6013, 0.7738, 0.1488, 0.5238, 0.3513, 0.5238, 0.3512, 0.7262, 0.1488, 0.7263])
me_cube_002.update()

# ---- objects
ob_cube = bpy.data.objects.new('Cube', me_cube)
ob_cube_001 = bpy.data.objects.new('Cube.001', me_cube_001)
ob_cube_002 = bpy.data.objects.new('Cube.002', me_cube_002)

# ---- transforms, parenting, visibility, modifiers, constraints
ob_cube.location = (0.0, 0.0, 0.0)
ob_cube.lock_rotations_4d = False
ob_cube.empty_display_type = 'ARROWS'
ob_cube.lineart.crease_threshold = 0.0
_m = ob_cube.modifiers.new('Auto Smooth', 'NODES')
_m.node_group = ng_auto_smooth
_gi = [s.identifier for s in ng_auto_smooth.interface.items_tree if s.item_type == 'SOCKET' and s.in_out == 'INPUT']
_m[_gi[1]] = 0.5236  # Angle
ob_cube_001.location = (0.001556, -0.7, 0.2652)
ob_cube_001.scale = (0.8785, 0.7039, 0.09106)
_m = ob_cube_001.modifiers.new('Auto Smooth', 'NODES')
_m.node_group = ng_auto_smooth
_gi = [s.identifier for s in ng_auto_smooth.interface.items_tree if s.item_type == 'SOCKET' and s.in_out == 'INPUT']
_m[_gi[1]] = 0.5236  # Angle
ob_cube_002.location = (0.001556, 0.7221, 0.2652)
ob_cube_002.scale = (0.8785, 0.7039, 0.09106)
_m = ob_cube_002.modifiers.new('Auto Smooth', 'NODES')
_m.node_group = ng_auto_smooth
_gi = [s.identifier for s in ng_auto_smooth.interface.items_tree if s.item_type == 'SOCKET' and s.in_out == 'INPUT']
_m[_gi[1]] = 0.5236  # Angle

# ---- collection membership
col_collection.objects.link(ob_cube)
col_collection.objects.link(ob_cube_001)
col_collection.objects.link(ob_cube_002)

# ---- scene / render settings (as saved in the file)
scene.frame_start = 1; scene.frame_end = 250; scene.frame_set(1)
scene.render.engine = 'BLENDER_EEVEE_NEXT'
scene.cycles.sampling_pattern = 'TABULATED_SOBOL'
scene.cycles.use_light_tree = False
scene.view_settings.view_transform = 'Filmic'
bpy.context.view_layer.update()

# ---- added for rendering (the .blend has no active camera and no usable light): camera, sun
cam_auto = bpy.data.cameras.new('AutoCamera')
cam_auto.lens = 50.0
cam_auto.sensor_width = 36.0
cam_auto.clip_end = 1000.0
ob_auto_camera = bpy.data.objects.new('AutoCamera', cam_auto)
scene.collection.objects.link(ob_auto_camera)
ob_auto_camera.location = (3.84509, -4.77401, 3.76878)
ob_auto_camera.rotation_euler = (1.09748, -7.21219e-08, 0.694738)
scene.camera = ob_auto_camera
light_auto_sun = bpy.data.lights.new('AutoSun', 'SUN')
light_auto_sun.energy = 3.0
light_auto_sun.angle = 0.0523599
ob_auto_sun = bpy.data.objects.new('AutoSun', light_auto_sun)
scene.collection.objects.link(ob_auto_sun)
ob_auto_sun.rotation_euler = (0.872665, 0.174533, 0.523599)
bpy.context.view_layer.update()
